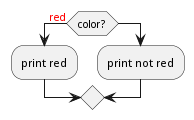

The diagram above was rendered by PlantUML. Its source (embedded in the PNG):
@startuml
if (color?) is (<color:red>red) then
	:print red;
else
	:print not red;
@enduml